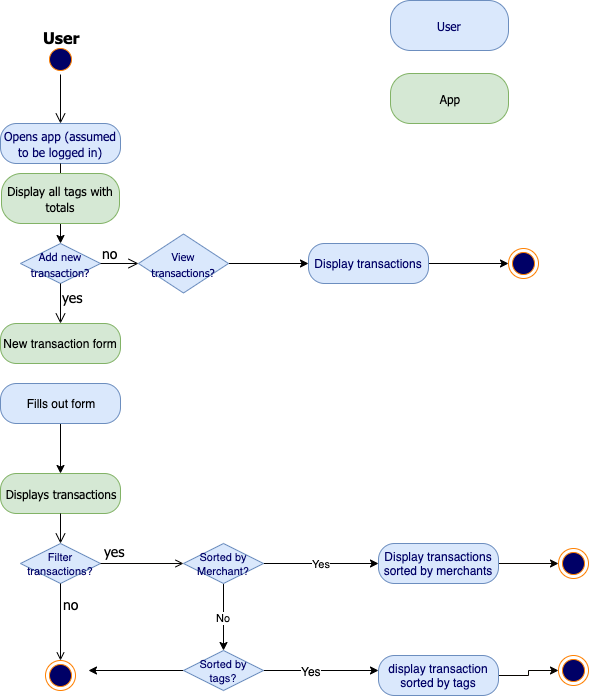

The diagram above was exported from draw.io. Its source (the exported page's mxGraphModel, read from the mxfile embedded in the PNG):
<mxGraphModel dx="932" dy="473" grid="1" gridSize="10" guides="1" tooltips="1" connect="1" arrows="1" fold="1" page="1" pageScale="1" pageWidth="850" pageHeight="1100" math="0" shadow="0">
  <root>
    <mxCell id="0" />
    <mxCell id="1" parent="0" />
    <mxCell id="733bdf411f744d5c-1" value="" style="ellipse;html=1;shape=startState;fillColor=#000066;strokeColor=#FF8000;fontFamily=Tahoma;fontSize=14;fontColor=#FF8000;" parent="1" vertex="1">
      <mxGeometry x="137" y="51" width="30" height="30" as="geometry" />
    </mxCell>
    <mxCell id="733bdf411f744d5c-2" value="" style="edgeStyle=orthogonalEdgeStyle;html=1;verticalAlign=bottom;endArrow=open;endSize=8;strokeColor=#000000;fontFamily=Tahoma;fontSize=14;fontColor=#FF8000;entryX=0.5;entryY=0;" parent="1" source="733bdf411f744d5c-1" target="733bdf411f744d5c-3" edge="1">
      <mxGeometry relative="1" as="geometry">
        <mxPoint x="152" y="151" as="targetPoint" />
        <Array as="points" />
      </mxGeometry>
    </mxCell>
    <mxCell id="733bdf411f744d5c-3" value="&lt;font style=&quot;font-size: 12px&quot;&gt;Opens app (assumed to be logged in)&lt;/font&gt;" style="rounded=1;whiteSpace=wrap;html=1;arcSize=40;fillColor=#dae8fc;strokeColor=#6c8ebf;fontFamily=Tahoma;fontSize=14;fontColor=#000066;" parent="1" vertex="1">
      <mxGeometry x="92" y="130" width="120" height="40" as="geometry" />
    </mxCell>
    <mxCell id="733bdf411f744d5c-4" value="" style="edgeStyle=orthogonalEdgeStyle;html=1;verticalAlign=bottom;endArrow=open;endSize=8;strokeColor=#080400;fontFamily=Tahoma;fontSize=14;fontColor=#FF8000;entryX=0.5;entryY=0;" parent="1" source="733bdf411f744d5c-3" edge="1">
      <mxGeometry relative="1" as="geometry">
        <mxPoint x="152" y="230" as="targetPoint" />
        <Array as="points">
          <mxPoint x="152" y="210" />
          <mxPoint x="152" y="210" />
        </Array>
      </mxGeometry>
    </mxCell>
    <mxCell id="8a-ScjQiN9XixpzJmJns-1" style="edgeStyle=orthogonalEdgeStyle;rounded=0;orthogonalLoop=1;jettySize=auto;html=1;exitX=0.5;exitY=1;exitDx=0;exitDy=0;entryX=0.5;entryY=0;entryDx=0;entryDy=0;" parent="1" source="733bdf411f744d5c-9" target="733bdf411f744d5c-11" edge="1">
      <mxGeometry relative="1" as="geometry" />
    </mxCell>
    <mxCell id="733bdf411f744d5c-9" value="&lt;font style=&quot;font-size: 12px&quot;&gt;Display all tags with totals&lt;/font&gt;" style="rounded=1;whiteSpace=wrap;html=1;arcSize=40;fillColor=#d5e8d4;strokeColor=#82b366;fontFamily=Tahoma;fontSize=14;" parent="1" vertex="1">
      <mxGeometry x="93" y="180" width="118" height="50" as="geometry" />
    </mxCell>
    <mxCell id="733bdf411f744d5c-11" value="&lt;span style=&quot;font-size: 11px&quot;&gt;Add new transaction?&lt;/span&gt;" style="rhombus;whiteSpace=wrap;html=1;fillColor=#dae8fc;strokeColor=#6c8ebf;fontFamily=Tahoma;fontSize=14;fontColor=#000066;" parent="1" vertex="1">
      <mxGeometry x="112" y="250" width="80" height="40" as="geometry" />
    </mxCell>
    <mxCell id="733bdf411f744d5c-12" value="&lt;font color=&quot;#000000&quot;&gt;no&lt;/font&gt;" style="edgeStyle=orthogonalEdgeStyle;html=1;align=left;verticalAlign=bottom;endArrow=open;endSize=8;strokeColor=#000000;fontFamily=Tahoma;fontSize=14;fontColor=#FF8000;entryX=0;entryY=0.5;entryDx=0;entryDy=0;" parent="1" source="733bdf411f744d5c-11" target="8a-ScjQiN9XixpzJmJns-3" edge="1">
      <mxGeometry x="-1" relative="1" as="geometry">
        <mxPoint x="228" y="334" as="targetPoint" />
      </mxGeometry>
    </mxCell>
    <mxCell id="733bdf411f744d5c-13" value="&lt;font color=&quot;#000000&quot;&gt;yes&lt;/font&gt;" style="edgeStyle=orthogonalEdgeStyle;html=1;align=left;verticalAlign=top;endArrow=open;endSize=8;strokeColor=#000000;fontFamily=Tahoma;fontSize=14;fontColor=#FF8000;entryX=0.5;entryY=0;" parent="1" source="733bdf411f744d5c-11" target="733bdf411f744d5c-19" edge="1">
      <mxGeometry x="-1" relative="1" as="geometry">
        <mxPoint x="152" y="444" as="targetPoint" />
        <Array as="points" />
      </mxGeometry>
    </mxCell>
    <mxCell id="733bdf411f744d5c-14" value="&lt;font style=&quot;font-size: 16px&quot; color=&quot;#000000&quot;&gt;&lt;b&gt;User&lt;/b&gt;&lt;/font&gt;" style="text;html=1;resizable=0;points=[];autosize=1;align=left;verticalAlign=top;spacingTop=-4;fontSize=14;fontFamily=Tahoma;fontColor=#000066;" parent="1" vertex="1">
      <mxGeometry x="133" y="32" width="50" height="20" as="geometry" />
    </mxCell>
    <mxCell id="733bdf411f744d5c-19" value="New transaction form" style="rounded=1;whiteSpace=wrap;html=1;arcSize=40;fillColor=#d5e8d4;strokeColor=#82b366;" parent="1" vertex="1">
      <mxGeometry x="92" y="330" width="120" height="40" as="geometry" />
    </mxCell>
    <mxCell id="733bdf411f744d5c-29" value="&lt;span style=&quot;font-size: 11px&quot;&gt;Filter transactions?&lt;/span&gt;" style="rhombus;whiteSpace=wrap;html=1;fillColor=#dae8fc;strokeColor=#6c8ebf;fontColor=#000066;" parent="1" vertex="1">
      <mxGeometry x="112" y="550" width="80" height="40" as="geometry" />
    </mxCell>
    <mxCell id="8a-ScjQiN9XixpzJmJns-18" value="Yes" style="edgeStyle=orthogonalEdgeStyle;rounded=0;orthogonalLoop=1;jettySize=auto;html=1;" parent="1" source="733bdf411f744d5c-38" edge="1">
      <mxGeometry relative="1" as="geometry">
        <mxPoint x="470" y="570" as="targetPoint" />
      </mxGeometry>
    </mxCell>
    <mxCell id="8a-ScjQiN9XixpzJmJns-19" value="No" style="edgeStyle=orthogonalEdgeStyle;rounded=0;orthogonalLoop=1;jettySize=auto;html=1;exitX=0.5;exitY=1;exitDx=0;exitDy=0;" parent="1" source="733bdf411f744d5c-38" target="8a-ScjQiN9XixpzJmJns-17" edge="1">
      <mxGeometry relative="1" as="geometry" />
    </mxCell>
    <mxCell id="733bdf411f744d5c-38" value="&lt;span style=&quot;font-size: 11px&quot;&gt;Sorted by Merchant?&lt;/span&gt;" style="rhombus;whiteSpace=wrap;html=1;fillColor=#dae8fc;strokeColor=#6c8ebf;fontColor=#000066;" parent="1" vertex="1">
      <mxGeometry x="275" y="550" width="80" height="40" as="geometry" />
    </mxCell>
    <mxCell id="733bdf411f744d5c-33" value="&lt;font color=&quot;#000000&quot;&gt;no&lt;/font&gt;" style="edgeStyle=none;rounded=1;jumpStyle=arc;jumpSize=13;html=1;exitX=0.5;exitY=1;startArrow=none;startFill=0;endArrow=open;endFill=0;jettySize=auto;orthogonalLoop=1;strokeColor=#000000;fontFamily=Tahoma;fontSize=14;fontColor=#000066;" parent="1" source="733bdf411f744d5c-29" target="733bdf411f744d5c-34" edge="1">
      <mxGeometry x="-0.4419" y="10" relative="1" as="geometry">
        <mxPoint x="152" y="656" as="targetPoint" />
        <Array as="points" />
        <mxPoint as="offset" />
      </mxGeometry>
    </mxCell>
    <mxCell id="733bdf411f744d5c-34" value="" style="ellipse;html=1;shape=endState;fillColor=#000066;strokeColor=#FF8000;" parent="1" vertex="1">
      <mxGeometry x="137" y="667" width="30" height="30" as="geometry" />
    </mxCell>
    <mxCell id="733bdf411f744d5c-39" value="" style="edgeStyle=none;rounded=1;jumpStyle=arc;jumpSize=13;html=1;startArrow=none;startFill=0;endArrow=open;endFill=0;jettySize=auto;orthogonalLoop=1;strokeColor=#050300;fontFamily=Tahoma;fontSize=14;fontColor=#000066;" parent="1" source="733bdf411f744d5c-29" target="733bdf411f744d5c-38" edge="1">
      <mxGeometry relative="1" as="geometry" />
    </mxCell>
    <mxCell id="733bdf411f744d5c-40" value="&lt;font&gt;yes&lt;/font&gt;" style="text;html=1;resizable=0;points=[];align=center;verticalAlign=middle;labelBackgroundColor=#ffffff;fontSize=14;fontFamily=Tahoma;fontColor=#000000;" parent="733bdf411f744d5c-39" vertex="1" connectable="0">
      <mxGeometry x="-0.65" relative="1" as="geometry">
        <mxPoint x="-2" y="-13" as="offset" />
      </mxGeometry>
    </mxCell>
    <mxCell id="733bdf411f744d5c-50" value="&lt;font style=&quot;font-size: 12px&quot;&gt;Displays transactions&lt;/font&gt;" style="rounded=1;whiteSpace=wrap;html=1;arcSize=40;fillColor=#d5e8d4;strokeColor=#82b366;fontFamily=Tahoma;fontSize=14;" parent="1" vertex="1">
      <mxGeometry x="92" y="480" width="120" height="40" as="geometry" />
    </mxCell>
    <mxCell id="733bdf411f744d5c-51" value="" style="edgeStyle=orthogonalEdgeStyle;html=1;verticalAlign=bottom;endArrow=open;endSize=8;strokeColor=#000000;fontFamily=Tahoma;fontSize=14;fontColor=#000066;entryX=0.5;entryY=0;" parent="1" source="733bdf411f744d5c-50" target="733bdf411f744d5c-29" edge="1">
      <mxGeometry relative="1" as="geometry">
        <mxPoint x="112" y="584" as="targetPoint" />
        <Array as="points" />
      </mxGeometry>
    </mxCell>
    <mxCell id="8a-ScjQiN9XixpzJmJns-7" style="edgeStyle=orthogonalEdgeStyle;rounded=0;orthogonalLoop=1;jettySize=auto;html=1;entryX=0;entryY=0.5;entryDx=0;entryDy=0;" parent="1" source="8a-ScjQiN9XixpzJmJns-3" target="8a-ScjQiN9XixpzJmJns-6" edge="1">
      <mxGeometry relative="1" as="geometry" />
    </mxCell>
    <mxCell id="8a-ScjQiN9XixpzJmJns-3" value="&lt;span style=&quot;font-size: 11px&quot;&gt;View transactions?&lt;/span&gt;" style="rhombus;whiteSpace=wrap;html=1;fillColor=#dae8fc;strokeColor=#6c8ebf;fontFamily=Tahoma;fontSize=14;fontColor=#000066;" parent="1" vertex="1">
      <mxGeometry x="230" y="240.5" width="90" height="59" as="geometry" />
    </mxCell>
    <mxCell id="8a-ScjQiN9XixpzJmJns-8" style="edgeStyle=orthogonalEdgeStyle;rounded=0;orthogonalLoop=1;jettySize=auto;html=1;" parent="1" source="8a-ScjQiN9XixpzJmJns-6" edge="1">
      <mxGeometry relative="1" as="geometry">
        <mxPoint x="600" y="270" as="targetPoint" />
      </mxGeometry>
    </mxCell>
    <mxCell id="8a-ScjQiN9XixpzJmJns-6" value="Display transactions" style="rounded=1;whiteSpace=wrap;html=1;arcSize=40;fillColor=#dae8fc;strokeColor=#6c8ebf;fontColor=#000066;" parent="1" vertex="1">
      <mxGeometry x="400" y="250" width="120" height="40" as="geometry" />
    </mxCell>
    <mxCell id="8a-ScjQiN9XixpzJmJns-9" value="" style="ellipse;html=1;shape=endState;fillColor=#000066;strokeColor=#FF8000;" parent="1" vertex="1">
      <mxGeometry x="600" y="255" width="30" height="30" as="geometry" />
    </mxCell>
    <mxCell id="8a-ScjQiN9XixpzJmJns-11" value="&lt;font style=&quot;font-size: 12px&quot;&gt;User&lt;/font&gt;" style="rounded=1;whiteSpace=wrap;html=1;arcSize=40;fillColor=#dae8fc;strokeColor=#6c8ebf;fontFamily=Tahoma;fontSize=14;fontColor=#000066;" parent="1" vertex="1">
      <mxGeometry x="482" y="7" width="118" height="50" as="geometry" />
    </mxCell>
    <mxCell id="8a-ScjQiN9XixpzJmJns-12" value="&lt;font style=&quot;font-size: 12px&quot;&gt;App&lt;/font&gt;" style="rounded=1;whiteSpace=wrap;html=1;arcSize=40;fillColor=#d5e8d4;strokeColor=#82b366;fontFamily=Tahoma;fontSize=14;" parent="1" vertex="1">
      <mxGeometry x="482" y="80" width="118" height="50" as="geometry" />
    </mxCell>
    <mxCell id="8a-ScjQiN9XixpzJmJns-16" style="edgeStyle=orthogonalEdgeStyle;rounded=0;orthogonalLoop=1;jettySize=auto;html=1;entryX=0.5;entryY=0;entryDx=0;entryDy=0;" parent="1" source="8a-ScjQiN9XixpzJmJns-13" target="733bdf411f744d5c-50" edge="1">
      <mxGeometry relative="1" as="geometry" />
    </mxCell>
    <mxCell id="8a-ScjQiN9XixpzJmJns-13" value="Fills out form" style="rounded=1;whiteSpace=wrap;html=1;arcSize=40;fillColor=#dae8fc;strokeColor=#6c8ebf;" parent="1" vertex="1">
      <mxGeometry x="92" y="390" width="120" height="40" as="geometry" />
    </mxCell>
    <mxCell id="8a-ScjQiN9XixpzJmJns-20" style="edgeStyle=orthogonalEdgeStyle;rounded=0;orthogonalLoop=1;jettySize=auto;html=1;" parent="1" source="8a-ScjQiN9XixpzJmJns-17" edge="1">
      <mxGeometry relative="1" as="geometry">
        <mxPoint x="180.00000000000023" y="677" as="targetPoint" />
      </mxGeometry>
    </mxCell>
    <mxCell id="8a-ScjQiN9XixpzJmJns-21" style="edgeStyle=orthogonalEdgeStyle;rounded=0;orthogonalLoop=1;jettySize=auto;html=1;" parent="1" source="8a-ScjQiN9XixpzJmJns-17" edge="1">
      <mxGeometry relative="1" as="geometry">
        <mxPoint x="470" y="677" as="targetPoint" />
      </mxGeometry>
    </mxCell>
    <mxCell id="8a-ScjQiN9XixpzJmJns-22" value="Yes" style="text;html=1;align=center;verticalAlign=middle;resizable=0;points=[];;labelBackgroundColor=#ffffff;" parent="8a-ScjQiN9XixpzJmJns-21" vertex="1" connectable="0">
      <mxGeometry x="0.2376" y="-2" relative="1" as="geometry">
        <mxPoint x="-23.5" y="-2" as="offset" />
      </mxGeometry>
    </mxCell>
    <mxCell id="8a-ScjQiN9XixpzJmJns-17" value="&lt;span style=&quot;font-size: 11px&quot;&gt;Sorted by tags?&lt;/span&gt;" style="rhombus;whiteSpace=wrap;html=1;fillColor=#dae8fc;strokeColor=#6c8ebf;fontColor=#000066;" parent="1" vertex="1">
      <mxGeometry x="275" y="657" width="80" height="40" as="geometry" />
    </mxCell>
    <mxCell id="8a-ScjQiN9XixpzJmJns-30" style="edgeStyle=orthogonalEdgeStyle;rounded=0;orthogonalLoop=1;jettySize=auto;html=1;exitX=1;exitY=0.5;exitDx=0;exitDy=0;entryX=0;entryY=0.5;entryDx=0;entryDy=0;strokeColor=#080400;fontColor=#000000;" parent="1" source="8a-ScjQiN9XixpzJmJns-23" target="8a-ScjQiN9XixpzJmJns-27" edge="1">
      <mxGeometry relative="1" as="geometry" />
    </mxCell>
    <mxCell id="8a-ScjQiN9XixpzJmJns-23" value="display transaction sorted by tags" style="rounded=1;whiteSpace=wrap;html=1;arcSize=40;fillColor=#dae8fc;strokeColor=#6c8ebf;fontColor=#000066;" parent="1" vertex="1">
      <mxGeometry x="470" y="662" width="120" height="40" as="geometry" />
    </mxCell>
    <mxCell id="8a-ScjQiN9XixpzJmJns-29" style="edgeStyle=orthogonalEdgeStyle;rounded=0;orthogonalLoop=1;jettySize=auto;html=1;exitX=1;exitY=0.5;exitDx=0;exitDy=0;entryX=0;entryY=0.5;entryDx=0;entryDy=0;strokeColor=#080400;fontColor=#000000;" parent="1" source="8a-ScjQiN9XixpzJmJns-24" target="8a-ScjQiN9XixpzJmJns-28" edge="1">
      <mxGeometry relative="1" as="geometry" />
    </mxCell>
    <mxCell id="8a-ScjQiN9XixpzJmJns-24" value="Display transactions sorted by merchants" style="rounded=1;whiteSpace=wrap;html=1;arcSize=40;fillColor=#dae8fc;strokeColor=#6c8ebf;fontColor=#000066;" parent="1" vertex="1">
      <mxGeometry x="470" y="550" width="120" height="40" as="geometry" />
    </mxCell>
    <mxCell id="8a-ScjQiN9XixpzJmJns-27" value="" style="ellipse;html=1;shape=endState;fillColor=#000066;strokeColor=#FF8000;" parent="1" vertex="1">
      <mxGeometry x="650" y="662" width="30" height="30" as="geometry" />
    </mxCell>
    <mxCell id="8a-ScjQiN9XixpzJmJns-28" value="" style="ellipse;html=1;shape=endState;fillColor=#000066;strokeColor=#FF8000;" parent="1" vertex="1">
      <mxGeometry x="650" y="555" width="30" height="30" as="geometry" />
    </mxCell>
  </root>
</mxGraphModel>